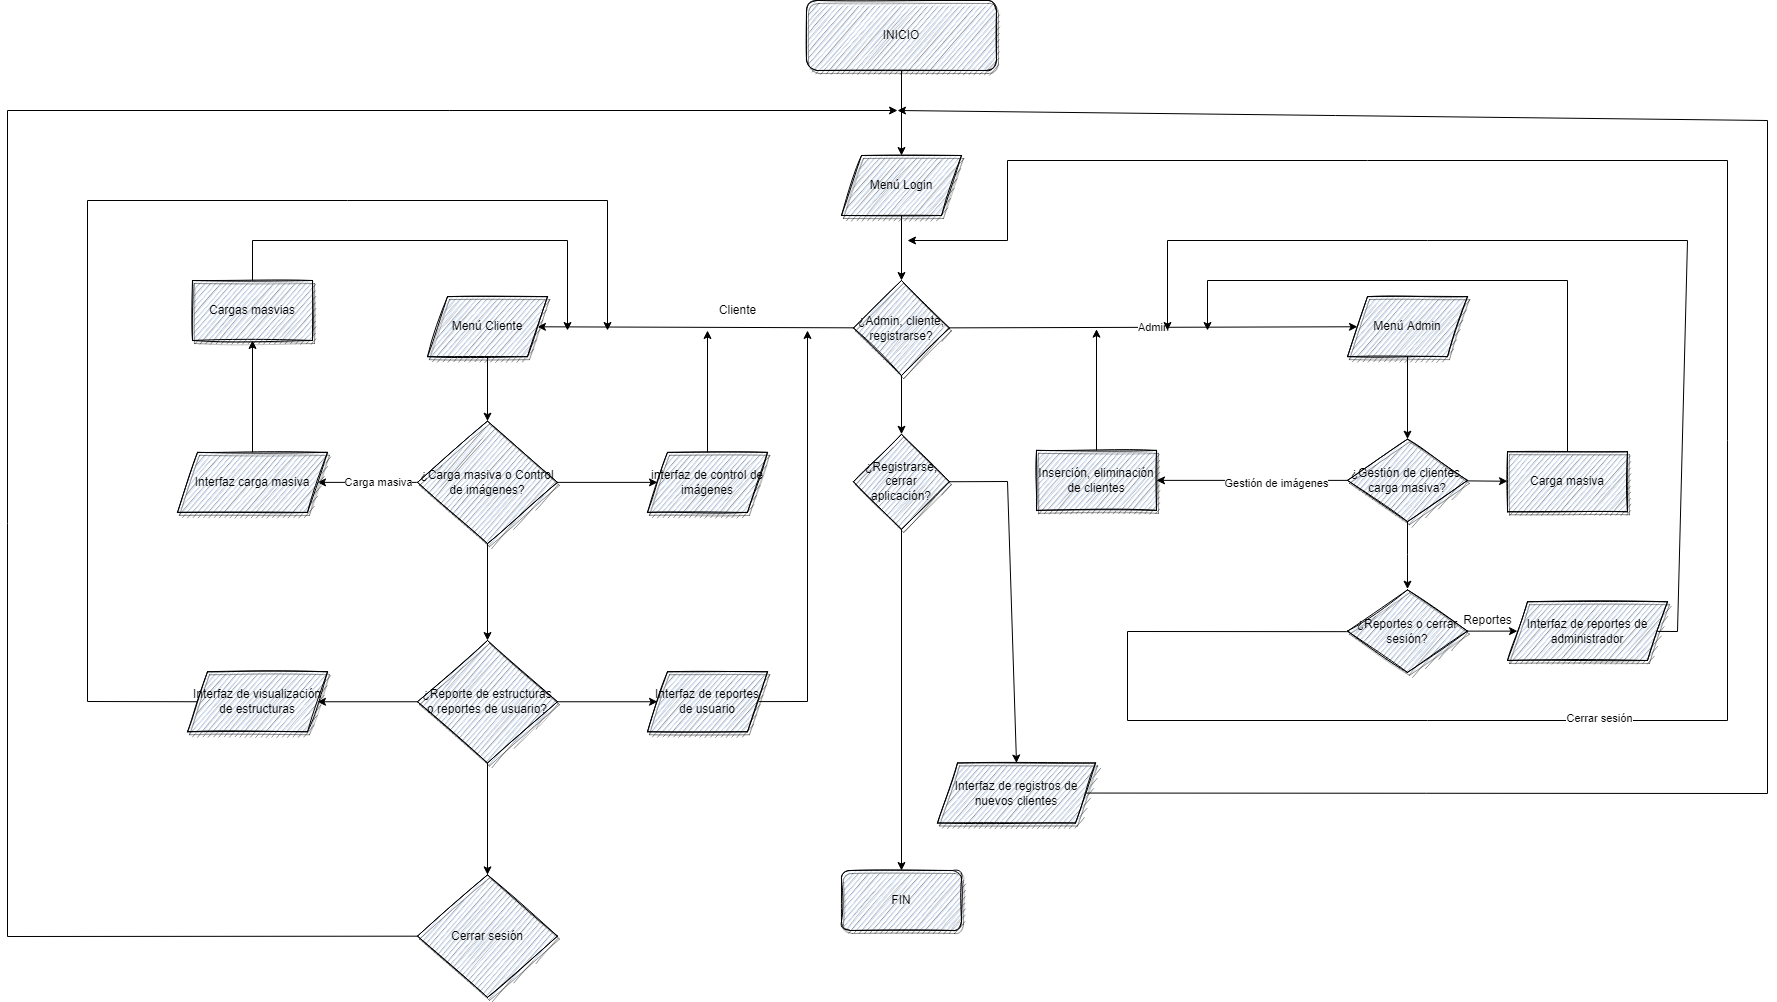

The diagram above was exported from draw.io. Its source (the exported page's mxGraphModel, read from the mxfile embedded in the PNG):
<mxGraphModel dx="2563" dy="900" grid="1" gridSize="10" guides="1" tooltips="1" connect="1" arrows="1" fold="1" page="1" pageScale="1" pageWidth="827" pageHeight="1169" math="0" shadow="0">
  <root>
    <mxCell id="0" />
    <mxCell id="1" parent="0" />
    <mxCell id="CtBSFHIX5QUlQUctKEn2-3" value="" style="rounded=0;orthogonalLoop=1;jettySize=auto;html=1;" edge="1" parent="1" source="CtBSFHIX5QUlQUctKEn2-1" target="CtBSFHIX5QUlQUctKEn2-2">
      <mxGeometry relative="1" as="geometry" />
    </mxCell>
    <mxCell id="CtBSFHIX5QUlQUctKEn2-1" value="INICIO" style="rounded=1;whiteSpace=wrap;html=1;fillColor=#dae8fc;strokeColor=#000000;sketch=1;shadow=1;" vertex="1" parent="1">
      <mxGeometry x="319" y="40" width="190" height="70" as="geometry" />
    </mxCell>
    <mxCell id="CtBSFHIX5QUlQUctKEn2-5" value="" style="rounded=0;orthogonalLoop=1;jettySize=auto;html=1;" edge="1" parent="1" source="CtBSFHIX5QUlQUctKEn2-2" target="CtBSFHIX5QUlQUctKEn2-4">
      <mxGeometry relative="1" as="geometry" />
    </mxCell>
    <mxCell id="CtBSFHIX5QUlQUctKEn2-2" value="Menú Login" style="shape=parallelogram;perimeter=parallelogramPerimeter;whiteSpace=wrap;html=1;fixedSize=1;fillColor=#dae8fc;strokeColor=#000000;rounded=0;sketch=1;shadow=1;" vertex="1" parent="1">
      <mxGeometry x="354" y="195" width="120" height="60" as="geometry" />
    </mxCell>
    <mxCell id="CtBSFHIX5QUlQUctKEn2-7" value="Admin" style="edgeStyle=none;rounded=0;orthogonalLoop=1;jettySize=auto;html=1;" edge="1" parent="1" source="CtBSFHIX5QUlQUctKEn2-4" target="CtBSFHIX5QUlQUctKEn2-6">
      <mxGeometry relative="1" as="geometry" />
    </mxCell>
    <mxCell id="CtBSFHIX5QUlQUctKEn2-9" value="" style="edgeStyle=none;rounded=0;orthogonalLoop=1;jettySize=auto;html=1;" edge="1" parent="1" source="CtBSFHIX5QUlQUctKEn2-4" target="CtBSFHIX5QUlQUctKEn2-8">
      <mxGeometry relative="1" as="geometry" />
    </mxCell>
    <mxCell id="CtBSFHIX5QUlQUctKEn2-57" value="" style="edgeStyle=none;rounded=0;orthogonalLoop=1;jettySize=auto;html=1;elbow=vertical;" edge="1" parent="1" source="CtBSFHIX5QUlQUctKEn2-4" target="CtBSFHIX5QUlQUctKEn2-56">
      <mxGeometry relative="1" as="geometry" />
    </mxCell>
    <mxCell id="CtBSFHIX5QUlQUctKEn2-4" value="¿Admin, cliente, registrarse?" style="rhombus;whiteSpace=wrap;html=1;fillColor=#dae8fc;strokeColor=#000000;rounded=0;sketch=1;shadow=1;" vertex="1" parent="1">
      <mxGeometry x="366" y="320" width="96" height="95" as="geometry" />
    </mxCell>
    <mxCell id="CtBSFHIX5QUlQUctKEn2-14" value="" style="edgeStyle=none;rounded=0;orthogonalLoop=1;jettySize=auto;html=1;" edge="1" parent="1" source="CtBSFHIX5QUlQUctKEn2-6" target="CtBSFHIX5QUlQUctKEn2-13">
      <mxGeometry relative="1" as="geometry" />
    </mxCell>
    <mxCell id="CtBSFHIX5QUlQUctKEn2-6" value="Menú Admin" style="shape=parallelogram;perimeter=parallelogramPerimeter;whiteSpace=wrap;html=1;fixedSize=1;fillColor=#dae8fc;strokeColor=#000000;rounded=0;sketch=1;shadow=1;" vertex="1" parent="1">
      <mxGeometry x="860" y="336.14" width="120" height="60" as="geometry" />
    </mxCell>
    <mxCell id="CtBSFHIX5QUlQUctKEn2-16" value="" style="edgeStyle=none;rounded=0;orthogonalLoop=1;jettySize=auto;html=1;" edge="1" parent="1" source="CtBSFHIX5QUlQUctKEn2-8" target="CtBSFHIX5QUlQUctKEn2-15">
      <mxGeometry relative="1" as="geometry" />
    </mxCell>
    <mxCell id="CtBSFHIX5QUlQUctKEn2-8" value="Menú Cliente" style="shape=parallelogram;perimeter=parallelogramPerimeter;whiteSpace=wrap;html=1;fixedSize=1;fillColor=#dae8fc;strokeColor=#000000;rounded=0;sketch=1;shadow=1;" vertex="1" parent="1">
      <mxGeometry x="-60" y="336.14" width="120" height="60" as="geometry" />
    </mxCell>
    <mxCell id="CtBSFHIX5QUlQUctKEn2-12" value="Cliente" style="text;html=1;align=center;verticalAlign=middle;resizable=0;points=[];autosize=1;strokeColor=none;fillColor=none;" vertex="1" parent="1">
      <mxGeometry x="225" y="340" width="50" height="20" as="geometry" />
    </mxCell>
    <mxCell id="CtBSFHIX5QUlQUctKEn2-20" value="" style="edgeStyle=none;rounded=0;orthogonalLoop=1;jettySize=auto;html=1;" edge="1" parent="1" source="CtBSFHIX5QUlQUctKEn2-13" target="CtBSFHIX5QUlQUctKEn2-19">
      <mxGeometry relative="1" as="geometry" />
    </mxCell>
    <mxCell id="CtBSFHIX5QUlQUctKEn2-21" value="Gestión de imágenes" style="edgeLabel;html=1;align=center;verticalAlign=middle;resizable=0;points=[];" vertex="1" connectable="0" parent="CtBSFHIX5QUlQUctKEn2-20">
      <mxGeometry x="-0.2444" y="2" relative="1" as="geometry">
        <mxPoint as="offset" />
      </mxGeometry>
    </mxCell>
    <mxCell id="CtBSFHIX5QUlQUctKEn2-24" value="" style="edgeStyle=none;rounded=0;orthogonalLoop=1;jettySize=auto;html=1;" edge="1" parent="1" source="CtBSFHIX5QUlQUctKEn2-13" target="CtBSFHIX5QUlQUctKEn2-23">
      <mxGeometry relative="1" as="geometry" />
    </mxCell>
    <mxCell id="CtBSFHIX5QUlQUctKEn2-27" value="" style="edgeStyle=elbowEdgeStyle;rounded=0;orthogonalLoop=1;jettySize=auto;elbow=vertical;html=1;" edge="1" parent="1" source="CtBSFHIX5QUlQUctKEn2-13">
      <mxGeometry relative="1" as="geometry">
        <mxPoint x="920" y="628.64" as="targetPoint" />
      </mxGeometry>
    </mxCell>
    <mxCell id="CtBSFHIX5QUlQUctKEn2-13" value="¿Gestión de clientes, carga masiva?" style="rhombus;whiteSpace=wrap;html=1;fillColor=#dae8fc;strokeColor=#000000;rounded=0;sketch=1;shadow=1;" vertex="1" parent="1">
      <mxGeometry x="860" y="478.64" width="120" height="82.5" as="geometry" />
    </mxCell>
    <mxCell id="CtBSFHIX5QUlQUctKEn2-37" value="" style="edgeStyle=none;rounded=0;orthogonalLoop=1;jettySize=auto;html=1;elbow=vertical;" edge="1" parent="1" source="CtBSFHIX5QUlQUctKEn2-15" target="CtBSFHIX5QUlQUctKEn2-36">
      <mxGeometry relative="1" as="geometry" />
    </mxCell>
    <mxCell id="CtBSFHIX5QUlQUctKEn2-41" value="" style="edgeStyle=none;rounded=0;orthogonalLoop=1;jettySize=auto;html=1;elbow=vertical;" edge="1" parent="1" source="CtBSFHIX5QUlQUctKEn2-15" target="CtBSFHIX5QUlQUctKEn2-40">
      <mxGeometry relative="1" as="geometry" />
    </mxCell>
    <mxCell id="CtBSFHIX5QUlQUctKEn2-44" value="Carga masiva" style="edgeLabel;html=1;align=center;verticalAlign=middle;resizable=0;points=[];" vertex="1" connectable="0" parent="CtBSFHIX5QUlQUctKEn2-41">
      <mxGeometry x="-0.2" y="-1" relative="1" as="geometry">
        <mxPoint as="offset" />
      </mxGeometry>
    </mxCell>
    <mxCell id="CtBSFHIX5QUlQUctKEn2-47" value="" style="edgeStyle=none;rounded=0;orthogonalLoop=1;jettySize=auto;html=1;elbow=vertical;" edge="1" parent="1" source="CtBSFHIX5QUlQUctKEn2-15" target="CtBSFHIX5QUlQUctKEn2-46">
      <mxGeometry relative="1" as="geometry" />
    </mxCell>
    <mxCell id="CtBSFHIX5QUlQUctKEn2-15" value="¿Carga masiva o Control de imágenes?" style="rhombus;whiteSpace=wrap;html=1;fillColor=#dae8fc;strokeColor=#000000;rounded=0;sketch=1;shadow=1;" vertex="1" parent="1">
      <mxGeometry x="-70" y="460.64" width="140" height="122.5" as="geometry" />
    </mxCell>
    <mxCell id="CtBSFHIX5QUlQUctKEn2-22" style="edgeStyle=none;rounded=0;orthogonalLoop=1;jettySize=auto;html=1;" edge="1" parent="1" source="CtBSFHIX5QUlQUctKEn2-19">
      <mxGeometry relative="1" as="geometry">
        <mxPoint x="609" y="368.64" as="targetPoint" />
      </mxGeometry>
    </mxCell>
    <mxCell id="CtBSFHIX5QUlQUctKEn2-19" value="Inserción, eliminación de clientes" style="whiteSpace=wrap;html=1;fillColor=#dae8fc;strokeColor=#000000;rounded=0;sketch=1;shadow=1;" vertex="1" parent="1">
      <mxGeometry x="549" y="489.89" width="120" height="60" as="geometry" />
    </mxCell>
    <mxCell id="CtBSFHIX5QUlQUctKEn2-25" style="edgeStyle=none;rounded=0;orthogonalLoop=1;jettySize=auto;html=1;" edge="1" parent="1" source="CtBSFHIX5QUlQUctKEn2-23">
      <mxGeometry relative="1" as="geometry">
        <mxPoint x="720" y="370" as="targetPoint" />
        <Array as="points">
          <mxPoint x="1080" y="320" />
          <mxPoint x="720" y="320" />
        </Array>
      </mxGeometry>
    </mxCell>
    <mxCell id="CtBSFHIX5QUlQUctKEn2-23" value="Carga masiva" style="whiteSpace=wrap;html=1;fillColor=#dae8fc;strokeColor=#000000;rounded=0;sketch=1;shadow=1;" vertex="1" parent="1">
      <mxGeometry x="1020" y="491.25" width="120" height="60" as="geometry" />
    </mxCell>
    <mxCell id="CtBSFHIX5QUlQUctKEn2-28" style="rounded=0;orthogonalLoop=1;jettySize=auto;elbow=vertical;html=1;" edge="1" parent="1">
      <mxGeometry relative="1" as="geometry">
        <mxPoint x="420" y="280" as="targetPoint" />
        <mxPoint x="861.8502202643172" y="671.1620264317179" as="sourcePoint" />
        <Array as="points">
          <mxPoint x="640" y="671" />
          <mxPoint x="640" y="760" />
          <mxPoint x="1240" y="760" />
          <mxPoint x="1240" y="200" />
          <mxPoint x="520" y="200" />
          <mxPoint x="520" y="280" />
        </Array>
      </mxGeometry>
    </mxCell>
    <mxCell id="CtBSFHIX5QUlQUctKEn2-29" value="Cerrar sesión" style="edgeLabel;html=1;align=center;verticalAlign=middle;resizable=0;points=[];" vertex="1" connectable="0" parent="CtBSFHIX5QUlQUctKEn2-28">
      <mxGeometry x="-0.3405" y="3" relative="1" as="geometry">
        <mxPoint as="offset" />
      </mxGeometry>
    </mxCell>
    <mxCell id="CtBSFHIX5QUlQUctKEn2-31" value="" style="edgeStyle=none;rounded=0;orthogonalLoop=1;jettySize=auto;html=1;elbow=vertical;" edge="1" parent="1" source="CtBSFHIX5QUlQUctKEn2-26" target="CtBSFHIX5QUlQUctKEn2-30">
      <mxGeometry relative="1" as="geometry" />
    </mxCell>
    <mxCell id="CtBSFHIX5QUlQUctKEn2-26" value="¿Reportes o cerrar sesión?" style="rhombus;whiteSpace=wrap;html=1;fillColor=#dae8fc;strokeColor=#000000;rounded=0;sketch=1;shadow=1;" vertex="1" parent="1">
      <mxGeometry x="860" y="629.38" width="120" height="82.5" as="geometry" />
    </mxCell>
    <mxCell id="CtBSFHIX5QUlQUctKEn2-32" style="edgeStyle=none;rounded=0;orthogonalLoop=1;jettySize=auto;html=1;elbow=vertical;" edge="1" parent="1" source="CtBSFHIX5QUlQUctKEn2-30">
      <mxGeometry relative="1" as="geometry">
        <mxPoint x="680" y="370" as="targetPoint" />
        <Array as="points">
          <mxPoint x="1190" y="671" />
          <mxPoint x="1200" y="280" />
          <mxPoint x="680" y="280" />
        </Array>
      </mxGeometry>
    </mxCell>
    <mxCell id="CtBSFHIX5QUlQUctKEn2-30" value="Interfaz de reportes de administrador" style="shape=parallelogram;perimeter=parallelogramPerimeter;whiteSpace=wrap;html=1;fixedSize=1;fillColor=#dae8fc;strokeColor=#000000;rounded=0;sketch=1;shadow=1;" vertex="1" parent="1">
      <mxGeometry x="1020" y="641.25" width="160" height="58.75" as="geometry" />
    </mxCell>
    <mxCell id="CtBSFHIX5QUlQUctKEn2-33" value="Reportes" style="text;html=1;align=center;verticalAlign=middle;resizable=0;points=[];autosize=1;strokeColor=none;fillColor=none;" vertex="1" parent="1">
      <mxGeometry x="970" y="650" width="60" height="20" as="geometry" />
    </mxCell>
    <mxCell id="CtBSFHIX5QUlQUctKEn2-34" value="FIN" style="whiteSpace=wrap;html=1;fillColor=#dae8fc;strokeColor=#000000;rounded=1;sketch=1;shadow=1;" vertex="1" parent="1">
      <mxGeometry x="354" y="910" width="120" height="60" as="geometry" />
    </mxCell>
    <mxCell id="CtBSFHIX5QUlQUctKEn2-39" value="" style="edgeStyle=none;rounded=0;orthogonalLoop=1;jettySize=auto;html=1;elbow=vertical;" edge="1" parent="1" source="CtBSFHIX5QUlQUctKEn2-36" target="CtBSFHIX5QUlQUctKEn2-38">
      <mxGeometry relative="1" as="geometry" />
    </mxCell>
    <mxCell id="CtBSFHIX5QUlQUctKEn2-50" value="" style="edgeStyle=none;rounded=0;orthogonalLoop=1;jettySize=auto;html=1;elbow=vertical;" edge="1" parent="1" source="CtBSFHIX5QUlQUctKEn2-36" target="CtBSFHIX5QUlQUctKEn2-49">
      <mxGeometry relative="1" as="geometry" />
    </mxCell>
    <mxCell id="CtBSFHIX5QUlQUctKEn2-52" value="" style="edgeStyle=none;rounded=0;orthogonalLoop=1;jettySize=auto;html=1;elbow=vertical;" edge="1" parent="1" source="CtBSFHIX5QUlQUctKEn2-36" target="CtBSFHIX5QUlQUctKEn2-51">
      <mxGeometry relative="1" as="geometry" />
    </mxCell>
    <mxCell id="CtBSFHIX5QUlQUctKEn2-36" value="¿Reporte de estructuras o reportes de usuario?" style="rhombus;whiteSpace=wrap;html=1;fillColor=#dae8fc;strokeColor=#000000;rounded=0;sketch=1;shadow=1;" vertex="1" parent="1">
      <mxGeometry x="-70" y="680" width="140" height="122.5" as="geometry" />
    </mxCell>
    <mxCell id="CtBSFHIX5QUlQUctKEn2-55" style="edgeStyle=none;rounded=0;orthogonalLoop=1;jettySize=auto;html=1;elbow=vertical;" edge="1" parent="1" source="CtBSFHIX5QUlQUctKEn2-38">
      <mxGeometry relative="1" as="geometry">
        <mxPoint x="410.00000000000045" y="150" as="targetPoint" />
        <Array as="points">
          <mxPoint x="-480" y="976" />
          <mxPoint x="-480" y="150" />
        </Array>
      </mxGeometry>
    </mxCell>
    <mxCell id="CtBSFHIX5QUlQUctKEn2-38" value="Cerrar sesión" style="rhombus;whiteSpace=wrap;html=1;fillColor=#dae8fc;strokeColor=#000000;rounded=0;sketch=1;shadow=1;" vertex="1" parent="1">
      <mxGeometry x="-70" y="914.38" width="140" height="122.5" as="geometry" />
    </mxCell>
    <mxCell id="CtBSFHIX5QUlQUctKEn2-43" value="" style="edgeStyle=none;rounded=0;orthogonalLoop=1;jettySize=auto;html=1;elbow=vertical;" edge="1" parent="1" source="CtBSFHIX5QUlQUctKEn2-40" target="CtBSFHIX5QUlQUctKEn2-42">
      <mxGeometry relative="1" as="geometry" />
    </mxCell>
    <mxCell id="CtBSFHIX5QUlQUctKEn2-40" value="Interfaz carga masiva" style="shape=parallelogram;perimeter=parallelogramPerimeter;whiteSpace=wrap;html=1;fixedSize=1;fillColor=#dae8fc;strokeColor=#000000;rounded=0;sketch=1;shadow=1;" vertex="1" parent="1">
      <mxGeometry x="-310" y="491.89" width="150" height="60" as="geometry" />
    </mxCell>
    <mxCell id="CtBSFHIX5QUlQUctKEn2-45" style="edgeStyle=none;rounded=0;orthogonalLoop=1;jettySize=auto;html=1;elbow=vertical;" edge="1" parent="1" source="CtBSFHIX5QUlQUctKEn2-42">
      <mxGeometry relative="1" as="geometry">
        <mxPoint x="80" y="370" as="targetPoint" />
        <Array as="points">
          <mxPoint x="-235" y="280" />
          <mxPoint x="80" y="280" />
        </Array>
      </mxGeometry>
    </mxCell>
    <mxCell id="CtBSFHIX5QUlQUctKEn2-42" value="Cargas masvias" style="whiteSpace=wrap;html=1;fillColor=#dae8fc;strokeColor=#000000;rounded=0;sketch=1;shadow=1;" vertex="1" parent="1">
      <mxGeometry x="-295" y="320" width="120" height="60" as="geometry" />
    </mxCell>
    <mxCell id="CtBSFHIX5QUlQUctKEn2-48" style="edgeStyle=none;rounded=0;orthogonalLoop=1;jettySize=auto;html=1;elbow=vertical;" edge="1" parent="1" source="CtBSFHIX5QUlQUctKEn2-46">
      <mxGeometry relative="1" as="geometry">
        <mxPoint x="220" y="370" as="targetPoint" />
      </mxGeometry>
    </mxCell>
    <mxCell id="CtBSFHIX5QUlQUctKEn2-46" value="interfaz de control de imágenes" style="shape=parallelogram;perimeter=parallelogramPerimeter;whiteSpace=wrap;html=1;fixedSize=1;fillColor=#dae8fc;strokeColor=#000000;rounded=0;sketch=1;shadow=1;" vertex="1" parent="1">
      <mxGeometry x="160" y="491.89" width="120" height="60" as="geometry" />
    </mxCell>
    <mxCell id="CtBSFHIX5QUlQUctKEn2-54" style="edgeStyle=none;rounded=0;orthogonalLoop=1;jettySize=auto;html=1;elbow=vertical;exitX=0;exitY=0.5;exitDx=0;exitDy=0;" edge="1" parent="1" source="CtBSFHIX5QUlQUctKEn2-49">
      <mxGeometry relative="1" as="geometry">
        <mxPoint x="120" y="370" as="targetPoint" />
        <Array as="points">
          <mxPoint x="-400" y="741" />
          <mxPoint x="-400" y="240" />
          <mxPoint x="120" y="240" />
        </Array>
      </mxGeometry>
    </mxCell>
    <mxCell id="CtBSFHIX5QUlQUctKEn2-49" value="Interfaz de visualización de estructuras" style="shape=parallelogram;perimeter=parallelogramPerimeter;whiteSpace=wrap;html=1;fixedSize=1;fillColor=#dae8fc;strokeColor=#000000;rounded=0;sketch=1;shadow=1;" vertex="1" parent="1">
      <mxGeometry x="-300" y="711.25" width="140" height="60" as="geometry" />
    </mxCell>
    <mxCell id="CtBSFHIX5QUlQUctKEn2-53" style="edgeStyle=none;rounded=0;orthogonalLoop=1;jettySize=auto;html=1;elbow=vertical;" edge="1" parent="1" source="CtBSFHIX5QUlQUctKEn2-51">
      <mxGeometry relative="1" as="geometry">
        <mxPoint x="320" y="370" as="targetPoint" />
        <Array as="points">
          <mxPoint x="320" y="741" />
        </Array>
      </mxGeometry>
    </mxCell>
    <mxCell id="CtBSFHIX5QUlQUctKEn2-51" value="Interfaz de reportes de usuario" style="shape=parallelogram;perimeter=parallelogramPerimeter;whiteSpace=wrap;html=1;fixedSize=1;fillColor=#dae8fc;strokeColor=#000000;rounded=0;sketch=1;shadow=1;" vertex="1" parent="1">
      <mxGeometry x="160" y="711.25" width="120" height="60" as="geometry" />
    </mxCell>
    <mxCell id="CtBSFHIX5QUlQUctKEn2-58" style="edgeStyle=none;rounded=0;orthogonalLoop=1;jettySize=auto;html=1;entryX=0.5;entryY=0;entryDx=0;entryDy=0;elbow=vertical;" edge="1" parent="1" source="CtBSFHIX5QUlQUctKEn2-56" target="CtBSFHIX5QUlQUctKEn2-34">
      <mxGeometry relative="1" as="geometry" />
    </mxCell>
    <mxCell id="CtBSFHIX5QUlQUctKEn2-63" style="edgeStyle=none;rounded=0;orthogonalLoop=1;jettySize=auto;html=1;entryX=0.5;entryY=0;entryDx=0;entryDy=0;elbow=vertical;exitX=1;exitY=0.5;exitDx=0;exitDy=0;" edge="1" parent="1" source="CtBSFHIX5QUlQUctKEn2-56" target="CtBSFHIX5QUlQUctKEn2-62">
      <mxGeometry relative="1" as="geometry">
        <Array as="points">
          <mxPoint x="520" y="521" />
        </Array>
      </mxGeometry>
    </mxCell>
    <mxCell id="CtBSFHIX5QUlQUctKEn2-56" value="¿Registrarse, cerrar aplicación?" style="rhombus;whiteSpace=wrap;html=1;fillColor=#dae8fc;strokeColor=#000000;rounded=0;sketch=1;shadow=1;" vertex="1" parent="1">
      <mxGeometry x="366" y="473.75" width="96" height="95" as="geometry" />
    </mxCell>
    <mxCell id="CtBSFHIX5QUlQUctKEn2-64" style="edgeStyle=none;rounded=0;orthogonalLoop=1;jettySize=auto;html=1;elbow=vertical;" edge="1" parent="1" source="CtBSFHIX5QUlQUctKEn2-62">
      <mxGeometry relative="1" as="geometry">
        <mxPoint x="410" y="150.0000000000001" as="targetPoint" />
        <Array as="points">
          <mxPoint x="1280" y="833" />
          <mxPoint x="1280" y="160" />
        </Array>
      </mxGeometry>
    </mxCell>
    <mxCell id="CtBSFHIX5QUlQUctKEn2-62" value="Interfaz de registros de nuevos clientes" style="shape=parallelogram;perimeter=parallelogramPerimeter;whiteSpace=wrap;html=1;fixedSize=1;fillColor=#dae8fc;strokeColor=#000000;rounded=0;sketch=1;shadow=1;" vertex="1" parent="1">
      <mxGeometry x="450" y="802.5" width="158" height="60" as="geometry" />
    </mxCell>
  </root>
</mxGraphModel>